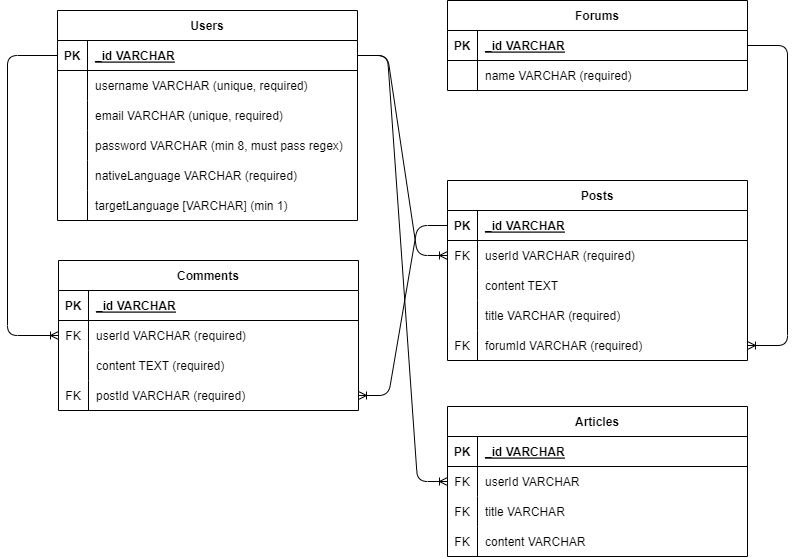

The diagram above was exported from draw.io. Its source (the exported page's mxGraphModel, read from the mxfile embedded in the PNG):
<mxGraphModel dx="737" dy="311" grid="1" gridSize="10" guides="1" tooltips="1" connect="1" arrows="1" fold="1" page="1" pageScale="1" pageWidth="850" pageHeight="1100" math="0" shadow="0">
  <root>
    <mxCell id="0" />
    <mxCell id="1" parent="0" />
    <mxCell id="2" value="Users" style="shape=table;startSize=30;container=1;collapsible=1;childLayout=tableLayout;fixedRows=1;rowLines=0;fontStyle=1;align=center;resizeLast=1;" parent="1" vertex="1">
      <mxGeometry x="80" y="70" width="300" height="210" as="geometry" />
    </mxCell>
    <mxCell id="3" value="" style="shape=tableRow;horizontal=0;startSize=0;swimlaneHead=0;swimlaneBody=0;fillColor=none;collapsible=0;dropTarget=0;points=[[0,0.5],[1,0.5]];portConstraint=eastwest;top=0;left=0;right=0;bottom=1;" parent="2" vertex="1">
      <mxGeometry y="30" width="300" height="30" as="geometry" />
    </mxCell>
    <mxCell id="4" value="PK" style="shape=partialRectangle;connectable=0;fillColor=none;top=0;left=0;bottom=0;right=0;fontStyle=1;overflow=hidden;" parent="3" vertex="1">
      <mxGeometry width="30" height="30" as="geometry">
        <mxRectangle width="30" height="30" as="alternateBounds" />
      </mxGeometry>
    </mxCell>
    <mxCell id="5" value="_id VARCHAR" style="shape=partialRectangle;connectable=0;fillColor=none;top=0;left=0;bottom=0;right=0;align=left;spacingLeft=6;fontStyle=5;overflow=hidden;" parent="3" vertex="1">
      <mxGeometry x="30" width="270" height="30" as="geometry">
        <mxRectangle width="270" height="30" as="alternateBounds" />
      </mxGeometry>
    </mxCell>
    <mxCell id="6" value="" style="shape=tableRow;horizontal=0;startSize=0;swimlaneHead=0;swimlaneBody=0;fillColor=none;collapsible=0;dropTarget=0;points=[[0,0.5],[1,0.5]];portConstraint=eastwest;top=0;left=0;right=0;bottom=0;" parent="2" vertex="1">
      <mxGeometry y="60" width="300" height="30" as="geometry" />
    </mxCell>
    <mxCell id="7" value="" style="shape=partialRectangle;connectable=0;fillColor=none;top=0;left=0;bottom=0;right=0;editable=1;overflow=hidden;" parent="6" vertex="1">
      <mxGeometry width="30" height="30" as="geometry">
        <mxRectangle width="30" height="30" as="alternateBounds" />
      </mxGeometry>
    </mxCell>
    <mxCell id="8" value="username VARCHAR (unique, required)" style="shape=partialRectangle;connectable=0;fillColor=none;top=0;left=0;bottom=0;right=0;align=left;spacingLeft=6;overflow=hidden;" parent="6" vertex="1">
      <mxGeometry x="30" width="270" height="30" as="geometry">
        <mxRectangle width="270" height="30" as="alternateBounds" />
      </mxGeometry>
    </mxCell>
    <mxCell id="9" value="" style="shape=tableRow;horizontal=0;startSize=0;swimlaneHead=0;swimlaneBody=0;fillColor=none;collapsible=0;dropTarget=0;points=[[0,0.5],[1,0.5]];portConstraint=eastwest;top=0;left=0;right=0;bottom=0;" parent="2" vertex="1">
      <mxGeometry y="90" width="300" height="30" as="geometry" />
    </mxCell>
    <mxCell id="10" value="" style="shape=partialRectangle;connectable=0;fillColor=none;top=0;left=0;bottom=0;right=0;editable=1;overflow=hidden;" parent="9" vertex="1">
      <mxGeometry width="30" height="30" as="geometry">
        <mxRectangle width="30" height="30" as="alternateBounds" />
      </mxGeometry>
    </mxCell>
    <mxCell id="11" value="email VARCHAR (unique, required)" style="shape=partialRectangle;connectable=0;fillColor=none;top=0;left=0;bottom=0;right=0;align=left;spacingLeft=6;overflow=hidden;" parent="9" vertex="1">
      <mxGeometry x="30" width="270" height="30" as="geometry">
        <mxRectangle width="270" height="30" as="alternateBounds" />
      </mxGeometry>
    </mxCell>
    <mxCell id="12" value="" style="shape=tableRow;horizontal=0;startSize=0;swimlaneHead=0;swimlaneBody=0;fillColor=none;collapsible=0;dropTarget=0;points=[[0,0.5],[1,0.5]];portConstraint=eastwest;top=0;left=0;right=0;bottom=0;" parent="2" vertex="1">
      <mxGeometry y="120" width="300" height="30" as="geometry" />
    </mxCell>
    <mxCell id="13" value="" style="shape=partialRectangle;connectable=0;fillColor=none;top=0;left=0;bottom=0;right=0;editable=1;overflow=hidden;" parent="12" vertex="1">
      <mxGeometry width="30" height="30" as="geometry">
        <mxRectangle width="30" height="30" as="alternateBounds" />
      </mxGeometry>
    </mxCell>
    <mxCell id="14" value="password VARCHAR (min 8, must pass regex)" style="shape=partialRectangle;connectable=0;fillColor=none;top=0;left=0;bottom=0;right=0;align=left;spacingLeft=6;overflow=hidden;" parent="12" vertex="1">
      <mxGeometry x="30" width="270" height="30" as="geometry">
        <mxRectangle width="270" height="30" as="alternateBounds" />
      </mxGeometry>
    </mxCell>
    <mxCell id="15" value="" style="shape=tableRow;horizontal=0;startSize=0;swimlaneHead=0;swimlaneBody=0;fillColor=none;collapsible=0;dropTarget=0;points=[[0,0.5],[1,0.5]];portConstraint=eastwest;top=0;left=0;right=0;bottom=0;" parent="2" vertex="1">
      <mxGeometry y="150" width="300" height="30" as="geometry" />
    </mxCell>
    <mxCell id="16" value="" style="shape=partialRectangle;connectable=0;fillColor=none;top=0;left=0;bottom=0;right=0;editable=1;overflow=hidden;" parent="15" vertex="1">
      <mxGeometry width="30" height="30" as="geometry">
        <mxRectangle width="30" height="30" as="alternateBounds" />
      </mxGeometry>
    </mxCell>
    <mxCell id="17" value="nativeLanguage VARCHAR (required)" style="shape=partialRectangle;connectable=0;fillColor=none;top=0;left=0;bottom=0;right=0;align=left;spacingLeft=6;overflow=hidden;" parent="15" vertex="1">
      <mxGeometry x="30" width="270" height="30" as="geometry">
        <mxRectangle width="270" height="30" as="alternateBounds" />
      </mxGeometry>
    </mxCell>
    <mxCell id="18" value="" style="shape=tableRow;horizontal=0;startSize=0;swimlaneHead=0;swimlaneBody=0;fillColor=none;collapsible=0;dropTarget=0;points=[[0,0.5],[1,0.5]];portConstraint=eastwest;top=0;left=0;right=0;bottom=0;" parent="2" vertex="1">
      <mxGeometry y="180" width="300" height="30" as="geometry" />
    </mxCell>
    <mxCell id="19" value="" style="shape=partialRectangle;connectable=0;fillColor=none;top=0;left=0;bottom=0;right=0;editable=1;overflow=hidden;" parent="18" vertex="1">
      <mxGeometry width="30" height="30" as="geometry">
        <mxRectangle width="30" height="30" as="alternateBounds" />
      </mxGeometry>
    </mxCell>
    <mxCell id="20" value="targetLanguage [VARCHAR] (min 1)" style="shape=partialRectangle;connectable=0;fillColor=none;top=0;left=0;bottom=0;right=0;align=left;spacingLeft=6;overflow=hidden;" parent="18" vertex="1">
      <mxGeometry x="30" width="270" height="30" as="geometry">
        <mxRectangle width="270" height="30" as="alternateBounds" />
      </mxGeometry>
    </mxCell>
    <mxCell id="21" value="Forums" style="shape=table;startSize=30;container=1;collapsible=1;childLayout=tableLayout;fixedRows=1;rowLines=0;fontStyle=1;align=center;resizeLast=1;" parent="1" vertex="1">
      <mxGeometry x="470" y="60" width="300" height="90" as="geometry" />
    </mxCell>
    <mxCell id="22" value="" style="shape=tableRow;horizontal=0;startSize=0;swimlaneHead=0;swimlaneBody=0;fillColor=none;collapsible=0;dropTarget=0;points=[[0,0.5],[1,0.5]];portConstraint=eastwest;top=0;left=0;right=0;bottom=1;" parent="21" vertex="1">
      <mxGeometry y="30" width="300" height="30" as="geometry" />
    </mxCell>
    <mxCell id="23" value="PK" style="shape=partialRectangle;connectable=0;fillColor=none;top=0;left=0;bottom=0;right=0;fontStyle=1;overflow=hidden;" parent="22" vertex="1">
      <mxGeometry width="30" height="30" as="geometry">
        <mxRectangle width="30" height="30" as="alternateBounds" />
      </mxGeometry>
    </mxCell>
    <mxCell id="24" value="_id VARCHAR" style="shape=partialRectangle;connectable=0;fillColor=none;top=0;left=0;bottom=0;right=0;align=left;spacingLeft=6;fontStyle=5;overflow=hidden;" parent="22" vertex="1">
      <mxGeometry x="30" width="270" height="30" as="geometry">
        <mxRectangle width="270" height="30" as="alternateBounds" />
      </mxGeometry>
    </mxCell>
    <mxCell id="25" value="" style="shape=tableRow;horizontal=0;startSize=0;swimlaneHead=0;swimlaneBody=0;fillColor=none;collapsible=0;dropTarget=0;points=[[0,0.5],[1,0.5]];portConstraint=eastwest;top=0;left=0;right=0;bottom=0;" parent="21" vertex="1">
      <mxGeometry y="60" width="300" height="30" as="geometry" />
    </mxCell>
    <mxCell id="26" value="" style="shape=partialRectangle;connectable=0;fillColor=none;top=0;left=0;bottom=0;right=0;editable=1;overflow=hidden;" parent="25" vertex="1">
      <mxGeometry width="30" height="30" as="geometry">
        <mxRectangle width="30" height="30" as="alternateBounds" />
      </mxGeometry>
    </mxCell>
    <mxCell id="27" value="name VARCHAR (required)" style="shape=partialRectangle;connectable=0;fillColor=none;top=0;left=0;bottom=0;right=0;align=left;spacingLeft=6;overflow=hidden;" parent="25" vertex="1">
      <mxGeometry x="30" width="270" height="30" as="geometry">
        <mxRectangle width="270" height="30" as="alternateBounds" />
      </mxGeometry>
    </mxCell>
    <mxCell id="40" value="Posts" style="shape=table;startSize=30;container=1;collapsible=1;childLayout=tableLayout;fixedRows=1;rowLines=0;fontStyle=1;align=center;resizeLast=1;" parent="1" vertex="1">
      <mxGeometry x="470" y="240" width="300" height="180" as="geometry" />
    </mxCell>
    <mxCell id="41" value="" style="shape=tableRow;horizontal=0;startSize=0;swimlaneHead=0;swimlaneBody=0;fillColor=none;collapsible=0;dropTarget=0;points=[[0,0.5],[1,0.5]];portConstraint=eastwest;top=0;left=0;right=0;bottom=1;" parent="40" vertex="1">
      <mxGeometry y="30" width="300" height="30" as="geometry" />
    </mxCell>
    <mxCell id="42" value="PK" style="shape=partialRectangle;connectable=0;fillColor=none;top=0;left=0;bottom=0;right=0;fontStyle=1;overflow=hidden;" parent="41" vertex="1">
      <mxGeometry width="30" height="30" as="geometry">
        <mxRectangle width="30" height="30" as="alternateBounds" />
      </mxGeometry>
    </mxCell>
    <mxCell id="43" value="_id VARCHAR" style="shape=partialRectangle;connectable=0;fillColor=none;top=0;left=0;bottom=0;right=0;align=left;spacingLeft=6;fontStyle=5;overflow=hidden;" parent="41" vertex="1">
      <mxGeometry x="30" width="270" height="30" as="geometry">
        <mxRectangle width="270" height="30" as="alternateBounds" />
      </mxGeometry>
    </mxCell>
    <mxCell id="44" value="" style="shape=tableRow;horizontal=0;startSize=0;swimlaneHead=0;swimlaneBody=0;fillColor=none;collapsible=0;dropTarget=0;points=[[0,0.5],[1,0.5]];portConstraint=eastwest;top=0;left=0;right=0;bottom=0;" parent="40" vertex="1">
      <mxGeometry y="60" width="300" height="30" as="geometry" />
    </mxCell>
    <mxCell id="45" value="FK" style="shape=partialRectangle;connectable=0;fillColor=none;top=0;left=0;bottom=0;right=0;editable=1;overflow=hidden;" parent="44" vertex="1">
      <mxGeometry width="30" height="30" as="geometry">
        <mxRectangle width="30" height="30" as="alternateBounds" />
      </mxGeometry>
    </mxCell>
    <mxCell id="46" value="userId VARCHAR (required)" style="shape=partialRectangle;connectable=0;fillColor=none;top=0;left=0;bottom=0;right=0;align=left;spacingLeft=6;overflow=hidden;" parent="44" vertex="1">
      <mxGeometry x="30" width="270" height="30" as="geometry">
        <mxRectangle width="270" height="30" as="alternateBounds" />
      </mxGeometry>
    </mxCell>
    <mxCell id="47" value="" style="shape=tableRow;horizontal=0;startSize=0;swimlaneHead=0;swimlaneBody=0;fillColor=none;collapsible=0;dropTarget=0;points=[[0,0.5],[1,0.5]];portConstraint=eastwest;top=0;left=0;right=0;bottom=0;" parent="40" vertex="1">
      <mxGeometry y="90" width="300" height="30" as="geometry" />
    </mxCell>
    <mxCell id="48" value="" style="shape=partialRectangle;connectable=0;fillColor=none;top=0;left=0;bottom=0;right=0;editable=1;overflow=hidden;" parent="47" vertex="1">
      <mxGeometry width="30" height="30" as="geometry">
        <mxRectangle width="30" height="30" as="alternateBounds" />
      </mxGeometry>
    </mxCell>
    <mxCell id="49" value="content TEXT" style="shape=partialRectangle;connectable=0;fillColor=none;top=0;left=0;bottom=0;right=0;align=left;spacingLeft=6;overflow=hidden;" parent="47" vertex="1">
      <mxGeometry x="30" width="270" height="30" as="geometry">
        <mxRectangle width="270" height="30" as="alternateBounds" />
      </mxGeometry>
    </mxCell>
    <mxCell id="50" value="" style="shape=tableRow;horizontal=0;startSize=0;swimlaneHead=0;swimlaneBody=0;fillColor=none;collapsible=0;dropTarget=0;points=[[0,0.5],[1,0.5]];portConstraint=eastwest;top=0;left=0;right=0;bottom=0;" parent="40" vertex="1">
      <mxGeometry y="120" width="300" height="30" as="geometry" />
    </mxCell>
    <mxCell id="51" value="" style="shape=partialRectangle;connectable=0;fillColor=none;top=0;left=0;bottom=0;right=0;editable=1;overflow=hidden;" parent="50" vertex="1">
      <mxGeometry width="30" height="30" as="geometry">
        <mxRectangle width="30" height="30" as="alternateBounds" />
      </mxGeometry>
    </mxCell>
    <mxCell id="52" value="title VARCHAR (required)" style="shape=partialRectangle;connectable=0;fillColor=none;top=0;left=0;bottom=0;right=0;align=left;spacingLeft=6;overflow=hidden;" parent="50" vertex="1">
      <mxGeometry x="30" width="270" height="30" as="geometry">
        <mxRectangle width="270" height="30" as="alternateBounds" />
      </mxGeometry>
    </mxCell>
    <mxCell id="53" value="" style="shape=tableRow;horizontal=0;startSize=0;swimlaneHead=0;swimlaneBody=0;fillColor=none;collapsible=0;dropTarget=0;points=[[0,0.5],[1,0.5]];portConstraint=eastwest;top=0;left=0;right=0;bottom=0;" parent="40" vertex="1">
      <mxGeometry y="150" width="300" height="30" as="geometry" />
    </mxCell>
    <mxCell id="54" value="FK" style="shape=partialRectangle;connectable=0;fillColor=none;top=0;left=0;bottom=0;right=0;editable=1;overflow=hidden;" parent="53" vertex="1">
      <mxGeometry width="30" height="30" as="geometry">
        <mxRectangle width="30" height="30" as="alternateBounds" />
      </mxGeometry>
    </mxCell>
    <mxCell id="55" value="forumId VARCHAR (required)" style="shape=partialRectangle;connectable=0;fillColor=none;top=0;left=0;bottom=0;right=0;align=left;spacingLeft=6;overflow=hidden;" parent="53" vertex="1">
      <mxGeometry x="30" width="270" height="30" as="geometry">
        <mxRectangle width="270" height="30" as="alternateBounds" />
      </mxGeometry>
    </mxCell>
    <mxCell id="72" value="Comments" style="shape=table;startSize=30;container=1;collapsible=1;childLayout=tableLayout;fixedRows=1;rowLines=0;fontStyle=1;align=center;resizeLast=1;" parent="1" vertex="1">
      <mxGeometry x="81" y="320" width="300" height="150" as="geometry" />
    </mxCell>
    <mxCell id="73" value="" style="shape=tableRow;horizontal=0;startSize=0;swimlaneHead=0;swimlaneBody=0;fillColor=none;collapsible=0;dropTarget=0;points=[[0,0.5],[1,0.5]];portConstraint=eastwest;top=0;left=0;right=0;bottom=1;" parent="72" vertex="1">
      <mxGeometry y="30" width="300" height="30" as="geometry" />
    </mxCell>
    <mxCell id="74" value="PK" style="shape=partialRectangle;connectable=0;fillColor=none;top=0;left=0;bottom=0;right=0;fontStyle=1;overflow=hidden;" parent="73" vertex="1">
      <mxGeometry width="30" height="30" as="geometry">
        <mxRectangle width="30" height="30" as="alternateBounds" />
      </mxGeometry>
    </mxCell>
    <mxCell id="75" value="_id VARCHAR" style="shape=partialRectangle;connectable=0;fillColor=none;top=0;left=0;bottom=0;right=0;align=left;spacingLeft=6;fontStyle=5;overflow=hidden;" parent="73" vertex="1">
      <mxGeometry x="30" width="270" height="30" as="geometry">
        <mxRectangle width="270" height="30" as="alternateBounds" />
      </mxGeometry>
    </mxCell>
    <mxCell id="76" value="" style="shape=tableRow;horizontal=0;startSize=0;swimlaneHead=0;swimlaneBody=0;fillColor=none;collapsible=0;dropTarget=0;points=[[0,0.5],[1,0.5]];portConstraint=eastwest;top=0;left=0;right=0;bottom=0;" parent="72" vertex="1">
      <mxGeometry y="60" width="300" height="30" as="geometry" />
    </mxCell>
    <mxCell id="77" value="FK" style="shape=partialRectangle;connectable=0;fillColor=none;top=0;left=0;bottom=0;right=0;editable=1;overflow=hidden;" parent="76" vertex="1">
      <mxGeometry width="30" height="30" as="geometry">
        <mxRectangle width="30" height="30" as="alternateBounds" />
      </mxGeometry>
    </mxCell>
    <mxCell id="78" value="userId VARCHAR (required)" style="shape=partialRectangle;connectable=0;fillColor=none;top=0;left=0;bottom=0;right=0;align=left;spacingLeft=6;overflow=hidden;" parent="76" vertex="1">
      <mxGeometry x="30" width="270" height="30" as="geometry">
        <mxRectangle width="270" height="30" as="alternateBounds" />
      </mxGeometry>
    </mxCell>
    <mxCell id="79" value="" style="shape=tableRow;horizontal=0;startSize=0;swimlaneHead=0;swimlaneBody=0;fillColor=none;collapsible=0;dropTarget=0;points=[[0,0.5],[1,0.5]];portConstraint=eastwest;top=0;left=0;right=0;bottom=0;" parent="72" vertex="1">
      <mxGeometry y="90" width="300" height="30" as="geometry" />
    </mxCell>
    <mxCell id="80" value="" style="shape=partialRectangle;connectable=0;fillColor=none;top=0;left=0;bottom=0;right=0;editable=1;overflow=hidden;" parent="79" vertex="1">
      <mxGeometry width="30" height="30" as="geometry">
        <mxRectangle width="30" height="30" as="alternateBounds" />
      </mxGeometry>
    </mxCell>
    <mxCell id="81" value="content TEXT (required)" style="shape=partialRectangle;connectable=0;fillColor=none;top=0;left=0;bottom=0;right=0;align=left;spacingLeft=6;overflow=hidden;" parent="79" vertex="1">
      <mxGeometry x="30" width="270" height="30" as="geometry">
        <mxRectangle width="270" height="30" as="alternateBounds" />
      </mxGeometry>
    </mxCell>
    <mxCell id="92" value="" style="shape=tableRow;horizontal=0;startSize=0;swimlaneHead=0;swimlaneBody=0;fillColor=none;collapsible=0;dropTarget=0;points=[[0,0.5],[1,0.5]];portConstraint=eastwest;top=0;left=0;right=0;bottom=0;" parent="72" vertex="1">
      <mxGeometry y="120" width="300" height="30" as="geometry" />
    </mxCell>
    <mxCell id="93" value="FK" style="shape=partialRectangle;connectable=0;fillColor=none;top=0;left=0;bottom=0;right=0;editable=1;overflow=hidden;" parent="92" vertex="1">
      <mxGeometry width="30" height="30" as="geometry">
        <mxRectangle width="30" height="30" as="alternateBounds" />
      </mxGeometry>
    </mxCell>
    <mxCell id="94" value="postId VARCHAR (required)" style="shape=partialRectangle;connectable=0;fillColor=none;top=0;left=0;bottom=0;right=0;align=left;spacingLeft=6;overflow=hidden;" parent="92" vertex="1">
      <mxGeometry x="30" width="270" height="30" as="geometry">
        <mxRectangle width="270" height="30" as="alternateBounds" />
      </mxGeometry>
    </mxCell>
    <mxCell id="91" value="" style="edgeStyle=entityRelationEdgeStyle;fontSize=12;html=1;endArrow=ERoneToMany;exitX=0;exitY=0.5;exitDx=0;exitDy=0;entryX=1;entryY=0.5;entryDx=0;entryDy=0;" parent="1" source="41" target="92" edge="1">
      <mxGeometry width="100" height="100" relative="1" as="geometry">
        <mxPoint x="420" y="560" as="sourcePoint" />
        <mxPoint x="520" y="460" as="targetPoint" />
      </mxGeometry>
    </mxCell>
    <mxCell id="95" value="" style="edgeStyle=orthogonalEdgeStyle;fontSize=12;html=1;endArrow=ERoneToMany;exitX=1;exitY=0.5;exitDx=0;exitDy=0;entryX=1;entryY=0.5;entryDx=0;entryDy=0;" parent="1" source="22" target="53" edge="1">
      <mxGeometry width="100" height="100" relative="1" as="geometry">
        <mxPoint x="440" y="280" as="sourcePoint" />
        <mxPoint x="540" y="180" as="targetPoint" />
        <Array as="points">
          <mxPoint x="810" y="105" />
          <mxPoint x="810" y="405" />
        </Array>
      </mxGeometry>
    </mxCell>
    <mxCell id="96" value="" style="edgeStyle=orthogonalEdgeStyle;fontSize=12;html=1;endArrow=ERoneToMany;exitX=0;exitY=0.5;exitDx=0;exitDy=0;entryX=0;entryY=0.5;entryDx=0;entryDy=0;" parent="1" source="3" target="76" edge="1">
      <mxGeometry width="100" height="100" relative="1" as="geometry">
        <mxPoint x="40" y="360" as="sourcePoint" />
        <mxPoint x="140" y="260" as="targetPoint" />
        <Array as="points">
          <mxPoint x="30" y="115" />
          <mxPoint x="30" y="395" />
        </Array>
      </mxGeometry>
    </mxCell>
    <mxCell id="97" value="" style="edgeStyle=entityRelationEdgeStyle;fontSize=12;html=1;endArrow=ERoneToMany;exitX=1;exitY=0.5;exitDx=0;exitDy=0;entryX=0;entryY=0.5;entryDx=0;entryDy=0;" parent="1" source="3" target="44" edge="1">
      <mxGeometry width="100" height="100" relative="1" as="geometry">
        <mxPoint x="420" y="270" as="sourcePoint" />
        <mxPoint x="520" y="170" as="targetPoint" />
      </mxGeometry>
    </mxCell>
    <mxCell id="98" value="Articles" style="shape=table;startSize=30;container=1;collapsible=1;childLayout=tableLayout;fixedRows=1;rowLines=0;fontStyle=1;align=center;resizeLast=1;" parent="1" vertex="1">
      <mxGeometry x="470" y="466" width="300" height="150" as="geometry" />
    </mxCell>
    <mxCell id="99" value="" style="shape=tableRow;horizontal=0;startSize=0;swimlaneHead=0;swimlaneBody=0;fillColor=none;collapsible=0;dropTarget=0;points=[[0,0.5],[1,0.5]];portConstraint=eastwest;top=0;left=0;right=0;bottom=1;" parent="98" vertex="1">
      <mxGeometry y="30" width="300" height="30" as="geometry" />
    </mxCell>
    <mxCell id="100" value="PK" style="shape=partialRectangle;connectable=0;fillColor=none;top=0;left=0;bottom=0;right=0;fontStyle=1;overflow=hidden;" parent="99" vertex="1">
      <mxGeometry width="30" height="30" as="geometry">
        <mxRectangle width="30" height="30" as="alternateBounds" />
      </mxGeometry>
    </mxCell>
    <mxCell id="101" value="_id VARCHAR" style="shape=partialRectangle;connectable=0;fillColor=none;top=0;left=0;bottom=0;right=0;align=left;spacingLeft=6;fontStyle=5;overflow=hidden;" parent="99" vertex="1">
      <mxGeometry x="30" width="270" height="30" as="geometry">
        <mxRectangle width="270" height="30" as="alternateBounds" />
      </mxGeometry>
    </mxCell>
    <mxCell id="102" value="" style="shape=tableRow;horizontal=0;startSize=0;swimlaneHead=0;swimlaneBody=0;fillColor=none;collapsible=0;dropTarget=0;points=[[0,0.5],[1,0.5]];portConstraint=eastwest;top=0;left=0;right=0;bottom=0;" parent="98" vertex="1">
      <mxGeometry y="60" width="300" height="30" as="geometry" />
    </mxCell>
    <mxCell id="103" value="FK" style="shape=partialRectangle;connectable=0;fillColor=none;top=0;left=0;bottom=0;right=0;editable=1;overflow=hidden;" parent="102" vertex="1">
      <mxGeometry width="30" height="30" as="geometry">
        <mxRectangle width="30" height="30" as="alternateBounds" />
      </mxGeometry>
    </mxCell>
    <mxCell id="104" value="userId VARCHAR" style="shape=partialRectangle;connectable=0;fillColor=none;top=0;left=0;bottom=0;right=0;align=left;spacingLeft=6;overflow=hidden;" parent="102" vertex="1">
      <mxGeometry x="30" width="270" height="30" as="geometry">
        <mxRectangle width="270" height="30" as="alternateBounds" />
      </mxGeometry>
    </mxCell>
    <mxCell id="105" value="" style="shape=tableRow;horizontal=0;startSize=0;swimlaneHead=0;swimlaneBody=0;fillColor=none;collapsible=0;dropTarget=0;points=[[0,0.5],[1,0.5]];portConstraint=eastwest;top=0;left=0;right=0;bottom=0;" parent="98" vertex="1">
      <mxGeometry y="90" width="300" height="30" as="geometry" />
    </mxCell>
    <mxCell id="106" value="FK" style="shape=partialRectangle;connectable=0;fillColor=none;top=0;left=0;bottom=0;right=0;editable=1;overflow=hidden;" parent="105" vertex="1">
      <mxGeometry width="30" height="30" as="geometry">
        <mxRectangle width="30" height="30" as="alternateBounds" />
      </mxGeometry>
    </mxCell>
    <mxCell id="107" value="title VARCHAR" style="shape=partialRectangle;connectable=0;fillColor=none;top=0;left=0;bottom=0;right=0;align=left;spacingLeft=6;overflow=hidden;" parent="105" vertex="1">
      <mxGeometry x="30" width="270" height="30" as="geometry">
        <mxRectangle width="270" height="30" as="alternateBounds" />
      </mxGeometry>
    </mxCell>
    <mxCell id="108" value="" style="shape=tableRow;horizontal=0;startSize=0;swimlaneHead=0;swimlaneBody=0;fillColor=none;collapsible=0;dropTarget=0;points=[[0,0.5],[1,0.5]];portConstraint=eastwest;top=0;left=0;right=0;bottom=0;" parent="98" vertex="1">
      <mxGeometry y="120" width="300" height="30" as="geometry" />
    </mxCell>
    <mxCell id="109" value="FK" style="shape=partialRectangle;connectable=0;fillColor=none;top=0;left=0;bottom=0;right=0;editable=1;overflow=hidden;" parent="108" vertex="1">
      <mxGeometry width="30" height="30" as="geometry">
        <mxRectangle width="30" height="30" as="alternateBounds" />
      </mxGeometry>
    </mxCell>
    <mxCell id="110" value="content VARCHAR" style="shape=partialRectangle;connectable=0;fillColor=none;top=0;left=0;bottom=0;right=0;align=left;spacingLeft=6;overflow=hidden;" parent="108" vertex="1">
      <mxGeometry x="30" width="270" height="30" as="geometry">
        <mxRectangle width="270" height="30" as="alternateBounds" />
      </mxGeometry>
    </mxCell>
    <mxCell id="112" value="" style="edgeStyle=entityRelationEdgeStyle;fontSize=12;html=1;endArrow=ERoneToMany;elbow=vertical;entryX=0;entryY=0.5;entryDx=0;entryDy=0;exitX=1;exitY=0.5;exitDx=0;exitDy=0;" parent="1" source="3" target="102" edge="1">
      <mxGeometry width="100" height="100" relative="1" as="geometry">
        <mxPoint x="410" y="300" as="sourcePoint" />
        <mxPoint x="390" y="480" as="targetPoint" />
      </mxGeometry>
    </mxCell>
  </root>
</mxGraphModel>